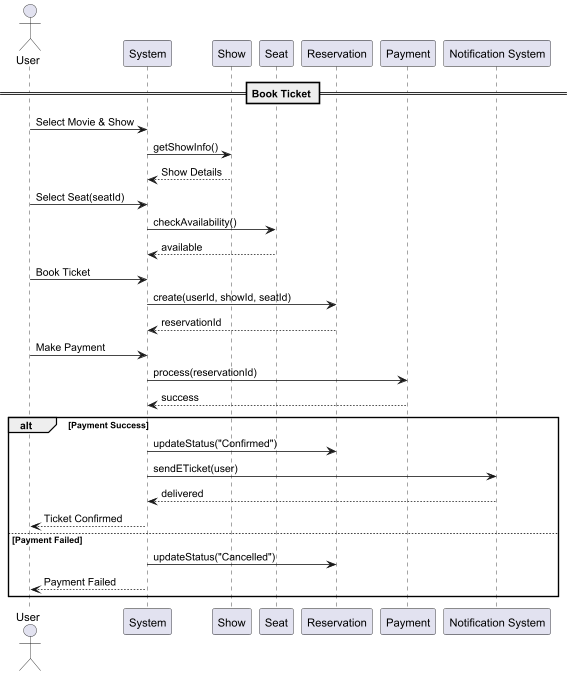

The diagram above was rendered by PlantUML. Its source (embedded in the PNG):
@startuml
actor User

participant "System" as SYS
participant Show
participant Seat
participant Reservation
participant Payment
participant "Notification System" as NS

== Book Ticket ==

User -> SYS: Select Movie & Show
SYS -> Show: getShowInfo()
Show --> SYS: Show Details

User -> SYS: Select Seat(seatId)
SYS -> Seat: checkAvailability()
Seat --> SYS: available

User -> SYS: Book Ticket
SYS -> Reservation: create(userId, showId, seatId)
Reservation --> SYS: reservationId

User -> SYS: Make Payment
SYS -> Payment: process(reservationId)
Payment --> SYS: success

alt Payment Success
    SYS -> Reservation: updateStatus("Confirmed")
    SYS -> NS: sendETicket(user)
    NS --> SYS: delivered
    SYS --> User: Ticket Confirmed
else Payment Failed
    SYS -> Reservation: updateStatus("Cancelled")
    SYS --> User: Payment Failed
end

@enduml